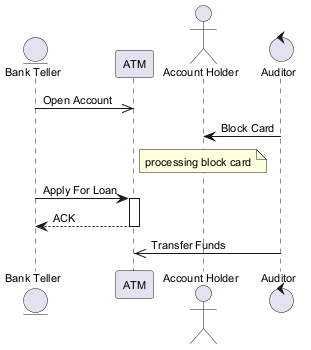

The diagram above was rendered by PlantUML. Its source (embedded in the PNG):
@startuml
skinparam backgroundColor #FFFFFF
skinparam classBackgroundColor #E8F4FA
skinparam classBorderColor #2C7DA0
skinparam defaultFontSize 11
entity "Bank Teller" as BT
participant "ATM" as A
actor "Account Holder" as AH
control "Auditor" as A2
BT ->> A : Open Account
A2 -> AH : Block Card
note over AH : processing block card
BT -> A : Apply For Loan
activate A
A --> BT : ACK
deactivate A
A2 ->> A : Transfer Funds
@enduml